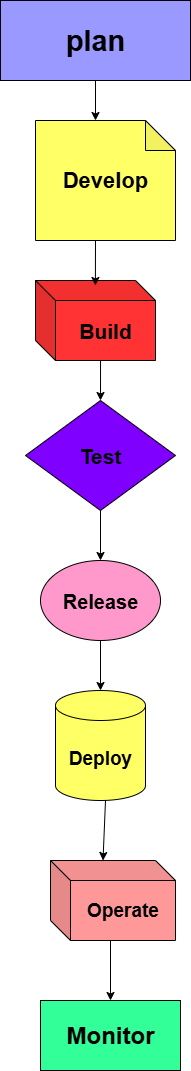

The diagram above was exported from draw.io. Its source (the exported page's mxGraphModel, read from the mxfile embedded in the PNG):
<mxGraphModel dx="864" dy="511" grid="1" gridSize="10" guides="1" tooltips="1" connect="1" arrows="1" fold="1" page="1" pageScale="1" pageWidth="850" pageHeight="1100" math="0" shadow="0">
  <root>
    <mxCell id="0" />
    <mxCell id="1" parent="0" />
    <mxCell id="TMOgn8FX10apQCh2W3aA-1" value="plan" style="rounded=0;whiteSpace=wrap;html=1;fontStyle=1;fontSize=29;fillColor=#9999FF;" vertex="1" parent="1">
      <mxGeometry x="330" y="10" width="190" height="80" as="geometry" />
    </mxCell>
    <mxCell id="TMOgn8FX10apQCh2W3aA-2" value="Develop" style="shape=note;whiteSpace=wrap;html=1;backgroundOutline=1;darkOpacity=0.05;fontSize=22;fontStyle=1;fillColor=#FFFF66;" vertex="1" parent="1">
      <mxGeometry x="365" y="130" width="140" height="120" as="geometry" />
    </mxCell>
    <mxCell id="TMOgn8FX10apQCh2W3aA-4" value="Test" style="rhombus;whiteSpace=wrap;html=1;fontSize=21;fontStyle=1;fillColor=#7F00FF;" vertex="1" parent="1">
      <mxGeometry x="355" y="410" width="150" height="110" as="geometry" />
    </mxCell>
    <mxCell id="TMOgn8FX10apQCh2W3aA-5" value="Build" style="shape=cube;whiteSpace=wrap;html=1;boundedLbl=1;backgroundOutline=1;darkOpacity=0.05;darkOpacity2=0.1;fontSize=21;fontStyle=1;fillColor=#FF3333;" vertex="1" parent="1">
      <mxGeometry x="365" y="290" width="120" height="80" as="geometry" />
    </mxCell>
    <mxCell id="TMOgn8FX10apQCh2W3aA-6" value="Release" style="ellipse;whiteSpace=wrap;html=1;fontSize=20;fontStyle=1;fillColor=#FF99CC;" vertex="1" parent="1">
      <mxGeometry x="370" y="570" width="120" height="80" as="geometry" />
    </mxCell>
    <mxCell id="TMOgn8FX10apQCh2W3aA-7" value="Deploy" style="shape=cylinder3;whiteSpace=wrap;html=1;boundedLbl=1;backgroundOutline=1;size=15;fontSize=19;fontStyle=1;fillColor=#FFFF66;" vertex="1" parent="1">
      <mxGeometry x="385" y="700" width="90" height="110" as="geometry" />
    </mxCell>
    <mxCell id="TMOgn8FX10apQCh2W3aA-8" value="Operate" style="shape=cube;whiteSpace=wrap;html=1;boundedLbl=1;backgroundOutline=1;darkOpacity=0.05;darkOpacity2=0.1;fontSize=19;fontStyle=1;fillColor=#FF9999;" vertex="1" parent="1">
      <mxGeometry x="380" y="870" width="125" height="80" as="geometry" />
    </mxCell>
    <mxCell id="TMOgn8FX10apQCh2W3aA-10" value="Monitor" style="rounded=0;whiteSpace=wrap;html=1;fontSize=24;fontStyle=1;fillColor=#33FF99;" vertex="1" parent="1">
      <mxGeometry x="370" y="1010" width="140" height="70" as="geometry" />
    </mxCell>
    <mxCell id="TMOgn8FX10apQCh2W3aA-12" value="" style="endArrow=classic;html=1;rounded=0;" edge="1" parent="1">
      <mxGeometry width="50" height="50" relative="1" as="geometry">
        <mxPoint x="425" y="90" as="sourcePoint" />
        <mxPoint x="425" y="130" as="targetPoint" />
      </mxGeometry>
    </mxCell>
    <mxCell id="TMOgn8FX10apQCh2W3aA-13" value="" style="endArrow=classic;html=1;rounded=0;entryX=0.499;entryY=0.062;entryDx=0;entryDy=0;entryPerimeter=0;" edge="1" parent="1" target="TMOgn8FX10apQCh2W3aA-5">
      <mxGeometry width="50" height="50" relative="1" as="geometry">
        <mxPoint x="425" y="250" as="sourcePoint" />
        <mxPoint x="475" y="200" as="targetPoint" />
      </mxGeometry>
    </mxCell>
    <mxCell id="TMOgn8FX10apQCh2W3aA-14" value="" style="endArrow=classic;html=1;rounded=0;entryX=0.5;entryY=0;entryDx=0;entryDy=0;exitX=0.542;exitY=1;exitDx=0;exitDy=0;exitPerimeter=0;" edge="1" parent="1" source="TMOgn8FX10apQCh2W3aA-5" target="TMOgn8FX10apQCh2W3aA-4">
      <mxGeometry width="50" height="50" relative="1" as="geometry">
        <mxPoint x="425" y="370" as="sourcePoint" />
        <mxPoint x="475" y="320" as="targetPoint" />
      </mxGeometry>
    </mxCell>
    <mxCell id="TMOgn8FX10apQCh2W3aA-16" value="" style="endArrow=classic;html=1;rounded=0;entryX=0.5;entryY=0;entryDx=0;entryDy=0;" edge="1" parent="1" target="TMOgn8FX10apQCh2W3aA-6">
      <mxGeometry width="50" height="50" relative="1" as="geometry">
        <mxPoint x="430" y="520" as="sourcePoint" />
        <mxPoint x="480" y="470" as="targetPoint" />
      </mxGeometry>
    </mxCell>
    <mxCell id="TMOgn8FX10apQCh2W3aA-17" value="" style="endArrow=classic;html=1;rounded=0;entryX=0.5;entryY=0;entryDx=0;entryDy=0;entryPerimeter=0;" edge="1" parent="1" target="TMOgn8FX10apQCh2W3aA-7">
      <mxGeometry width="50" height="50" relative="1" as="geometry">
        <mxPoint x="430" y="650" as="sourcePoint" />
        <mxPoint x="480" y="600" as="targetPoint" />
      </mxGeometry>
    </mxCell>
    <mxCell id="TMOgn8FX10apQCh2W3aA-18" value="" style="endArrow=classic;html=1;rounded=0;entryX=0;entryY=0;entryDx=52.5;entryDy=0;entryPerimeter=0;" edge="1" parent="1" target="TMOgn8FX10apQCh2W3aA-8">
      <mxGeometry width="50" height="50" relative="1" as="geometry">
        <mxPoint x="435" y="810" as="sourcePoint" />
        <mxPoint x="485" y="760" as="targetPoint" />
      </mxGeometry>
    </mxCell>
    <mxCell id="TMOgn8FX10apQCh2W3aA-19" value="" style="endArrow=classic;html=1;rounded=0;entryX=0.5;entryY=0;entryDx=0;entryDy=0;" edge="1" parent="1" target="TMOgn8FX10apQCh2W3aA-10">
      <mxGeometry width="50" height="50" relative="1" as="geometry">
        <mxPoint x="440" y="950" as="sourcePoint" />
        <mxPoint x="490" y="900" as="targetPoint" />
      </mxGeometry>
    </mxCell>
  </root>
</mxGraphModel>